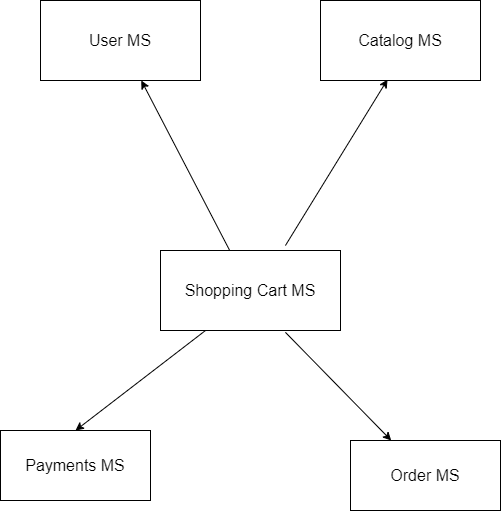

The diagram above was exported from draw.io. Its source (the exported page's mxGraphModel, read from the mxfile embedded in the PNG):
<mxGraphModel dx="1422" dy="737" grid="1" gridSize="10" guides="1" tooltips="1" connect="1" arrows="1" fold="1" page="1" pageScale="1" pageWidth="850" pageHeight="1100" math="0" shadow="0">
  <root>
    <mxCell id="0" />
    <mxCell id="1" parent="0" />
    <mxCell id="VzNQH0cccxOHdcFJoIBA-1" value="&lt;font style=&quot;font-size: 16px&quot;&gt;User MS&lt;/font&gt;" style="rounded=0;whiteSpace=wrap;html=1;" parent="1" vertex="1">
      <mxGeometry x="220" y="110" width="160" height="80" as="geometry" />
    </mxCell>
    <mxCell id="VzNQH0cccxOHdcFJoIBA-2" value="&lt;font style=&quot;font-size: 16px&quot;&gt;Catalog&amp;nbsp;MS&lt;/font&gt;" style="rounded=0;whiteSpace=wrap;html=1;" parent="1" vertex="1">
      <mxGeometry x="500" y="110" width="160" height="80" as="geometry" />
    </mxCell>
    <mxCell id="VzNQH0cccxOHdcFJoIBA-3" value="&lt;font style=&quot;font-size: 16px&quot;&gt;Shopping Cart MS&lt;/font&gt;" style="rounded=0;whiteSpace=wrap;html=1;" parent="1" vertex="1">
      <mxGeometry x="340" y="360" width="180" height="80" as="geometry" />
    </mxCell>
    <mxCell id="VzNQH0cccxOHdcFJoIBA-5" value="" style="endArrow=classic;html=1;" parent="1" source="VzNQH0cccxOHdcFJoIBA-3" target="VzNQH0cccxOHdcFJoIBA-1" edge="1">
      <mxGeometry width="50" height="50" relative="1" as="geometry">
        <mxPoint x="413" y="199.9999999999999" as="sourcePoint" />
        <mxPoint x="330" y="289.9999999999999" as="targetPoint" />
      </mxGeometry>
    </mxCell>
    <mxCell id="VzNQH0cccxOHdcFJoIBA-7" value="&lt;font style=&quot;font-size: 16px&quot;&gt;Payments MS&lt;/font&gt;" style="rounded=0;whiteSpace=wrap;html=1;" parent="1" vertex="1">
      <mxGeometry x="180" y="540" width="150" height="70" as="geometry" />
    </mxCell>
    <mxCell id="VzNQH0cccxOHdcFJoIBA-10" value="" style="endArrow=classic;html=1;exitX=0.25;exitY=1;exitDx=0;exitDy=0;entryX=0.5;entryY=0;entryDx=0;entryDy=0;" parent="1" source="VzNQH0cccxOHdcFJoIBA-3" target="VzNQH0cccxOHdcFJoIBA-7" edge="1">
      <mxGeometry width="50" height="50" relative="1" as="geometry">
        <mxPoint x="290" y="370" as="sourcePoint" />
        <mxPoint x="290" y="490" as="targetPoint" />
      </mxGeometry>
    </mxCell>
    <mxCell id="VzNQH0cccxOHdcFJoIBA-11" value="&lt;font style=&quot;font-size: 16px&quot;&gt;Order MS&lt;/font&gt;" style="rounded=0;whiteSpace=wrap;html=1;" parent="1" vertex="1">
      <mxGeometry x="530" y="550" width="150" height="70" as="geometry" />
    </mxCell>
    <mxCell id="VzNQH0cccxOHdcFJoIBA-12" value="" style="endArrow=classic;html=1;exitX=0.694;exitY=1.023;exitDx=0;exitDy=0;exitPerimeter=0;" parent="1" source="VzNQH0cccxOHdcFJoIBA-3" target="VzNQH0cccxOHdcFJoIBA-11" edge="1">
      <mxGeometry width="50" height="50" relative="1" as="geometry">
        <mxPoint x="638.3399999999999" y="371.3599999999999" as="sourcePoint" />
        <mxPoint x="735" y="480" as="targetPoint" />
      </mxGeometry>
    </mxCell>
    <mxCell id="98du43NueG7X5p13pekb-1" value="" style="endArrow=classic;html=1;entryX=0.419;entryY=0.988;entryDx=0;entryDy=0;entryPerimeter=0;exitX=0.694;exitY=-0.062;exitDx=0;exitDy=0;exitPerimeter=0;" edge="1" parent="1" source="VzNQH0cccxOHdcFJoIBA-3" target="VzNQH0cccxOHdcFJoIBA-2">
      <mxGeometry width="50" height="50" relative="1" as="geometry">
        <mxPoint x="419.20000000000005" y="370" as="sourcePoint" />
        <mxPoint x="330.79999999999995" y="200" as="targetPoint" />
      </mxGeometry>
    </mxCell>
  </root>
</mxGraphModel>